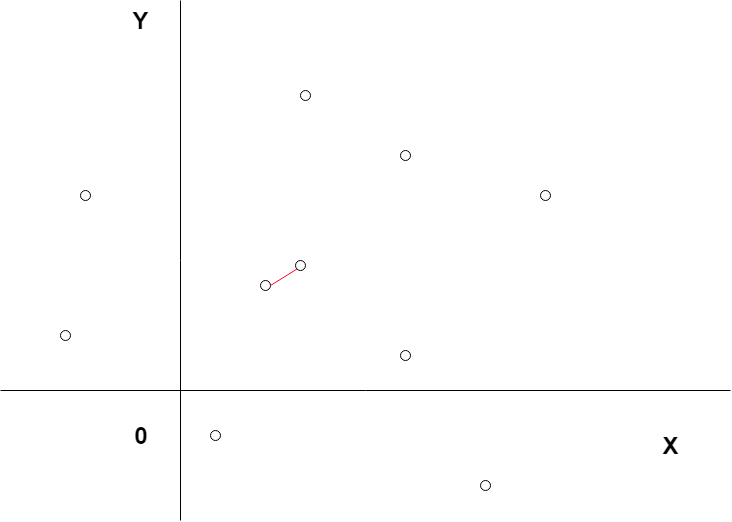

The diagram above was exported from draw.io. Its source (the exported page's mxGraphModel, read from the mxfile embedded in the PNG):
<mxGraphModel dx="1648" dy="576" grid="1" gridSize="10" guides="1" tooltips="1" connect="1" arrows="1" fold="1" page="1" pageScale="1" pageWidth="827" pageHeight="1169" math="0" shadow="0">
  <root>
    <mxCell id="0" />
    <mxCell id="1" parent="0" />
    <mxCell id="2-beWqtInfHSaHTo3YBq-1" value="" style="ellipse;whiteSpace=wrap;html=1;aspect=fixed;" vertex="1" parent="1">
      <mxGeometry x="500" y="330" width="10" height="10" as="geometry" />
    </mxCell>
    <mxCell id="2-beWqtInfHSaHTo3YBq-2" value="" style="endArrow=none;html=1;" edge="1" parent="1">
      <mxGeometry width="50" height="50" relative="1" as="geometry">
        <mxPoint x="380" y="760" as="sourcePoint" />
        <mxPoint x="380" y="240" as="targetPoint" />
      </mxGeometry>
    </mxCell>
    <mxCell id="2-beWqtInfHSaHTo3YBq-3" value="" style="endArrow=none;html=1;" edge="1" parent="1">
      <mxGeometry width="50" height="50" relative="1" as="geometry">
        <mxPoint x="200" y="630" as="sourcePoint" />
        <mxPoint x="930" y="630" as="targetPoint" />
      </mxGeometry>
    </mxCell>
    <mxCell id="2-beWqtInfHSaHTo3YBq-4" value="" style="ellipse;whiteSpace=wrap;html=1;aspect=fixed;" vertex="1" parent="1">
      <mxGeometry x="600" y="390" width="10" height="10" as="geometry" />
    </mxCell>
    <mxCell id="2-beWqtInfHSaHTo3YBq-5" value="" style="ellipse;whiteSpace=wrap;html=1;aspect=fixed;" vertex="1" parent="1">
      <mxGeometry x="410" y="670" width="10" height="10" as="geometry" />
    </mxCell>
    <mxCell id="2-beWqtInfHSaHTo3YBq-6" value="" style="ellipse;whiteSpace=wrap;html=1;aspect=fixed;" vertex="1" parent="1">
      <mxGeometry x="600" y="590" width="10" height="10" as="geometry" />
    </mxCell>
    <mxCell id="2-beWqtInfHSaHTo3YBq-7" value="" style="ellipse;whiteSpace=wrap;html=1;aspect=fixed;" vertex="1" parent="1">
      <mxGeometry x="460" y="520" width="10" height="10" as="geometry" />
    </mxCell>
    <mxCell id="2-beWqtInfHSaHTo3YBq-8" value="" style="ellipse;whiteSpace=wrap;html=1;aspect=fixed;" vertex="1" parent="1">
      <mxGeometry x="495" y="500" width="10" height="10" as="geometry" />
    </mxCell>
    <mxCell id="2-beWqtInfHSaHTo3YBq-9" value="" style="ellipse;whiteSpace=wrap;html=1;aspect=fixed;" vertex="1" parent="1">
      <mxGeometry x="740" y="430" width="10" height="10" as="geometry" />
    </mxCell>
    <mxCell id="2-beWqtInfHSaHTo3YBq-10" value="" style="ellipse;whiteSpace=wrap;html=1;aspect=fixed;" vertex="1" parent="1">
      <mxGeometry x="280" y="430" width="10" height="10" as="geometry" />
    </mxCell>
    <mxCell id="2-beWqtInfHSaHTo3YBq-11" value="" style="ellipse;whiteSpace=wrap;html=1;aspect=fixed;" vertex="1" parent="1">
      <mxGeometry x="260" y="570" width="10" height="10" as="geometry" />
    </mxCell>
    <mxCell id="2-beWqtInfHSaHTo3YBq-12" value="" style="ellipse;whiteSpace=wrap;html=1;aspect=fixed;" vertex="1" parent="1">
      <mxGeometry x="680" y="720" width="10" height="10" as="geometry" />
    </mxCell>
    <mxCell id="2-beWqtInfHSaHTo3YBq-13" value="" style="endArrow=none;html=1;entryX=0;entryY=1;entryDx=0;entryDy=0;exitX=1;exitY=0.5;exitDx=0;exitDy=0;strokeColor=#FF0022;" edge="1" parent="1" source="2-beWqtInfHSaHTo3YBq-7" target="2-beWqtInfHSaHTo3YBq-8">
      <mxGeometry width="50" height="50" relative="1" as="geometry">
        <mxPoint x="200" y="830" as="sourcePoint" />
        <mxPoint x="250" y="780" as="targetPoint" />
      </mxGeometry>
    </mxCell>
    <mxCell id="2-beWqtInfHSaHTo3YBq-14" value="&lt;font style=&quot;font-size: 24px&quot;&gt;&lt;b&gt;Y&lt;/b&gt;&lt;/font&gt;" style="text;html=1;strokeColor=none;fillColor=none;align=center;verticalAlign=middle;whiteSpace=wrap;rounded=0;" vertex="1" parent="1">
      <mxGeometry x="320" y="250" width="40" height="20" as="geometry" />
    </mxCell>
    <mxCell id="2-beWqtInfHSaHTo3YBq-16" value="&lt;span style=&quot;font-size: 24px&quot;&gt;&lt;b&gt;0&lt;/b&gt;&lt;/span&gt;" style="text;html=1;strokeColor=none;fillColor=none;align=center;verticalAlign=middle;whiteSpace=wrap;rounded=0;" vertex="1" parent="1">
      <mxGeometry x="320" y="665" width="40" height="20" as="geometry" />
    </mxCell>
    <mxCell id="2-beWqtInfHSaHTo3YBq-17" value="&lt;span style=&quot;font-size: 24px&quot;&gt;&lt;b&gt;X&lt;/b&gt;&lt;/span&gt;" style="text;html=1;strokeColor=none;fillColor=none;align=center;verticalAlign=middle;whiteSpace=wrap;rounded=0;" vertex="1" parent="1">
      <mxGeometry x="850" y="675" width="40" height="20" as="geometry" />
    </mxCell>
  </root>
</mxGraphModel>